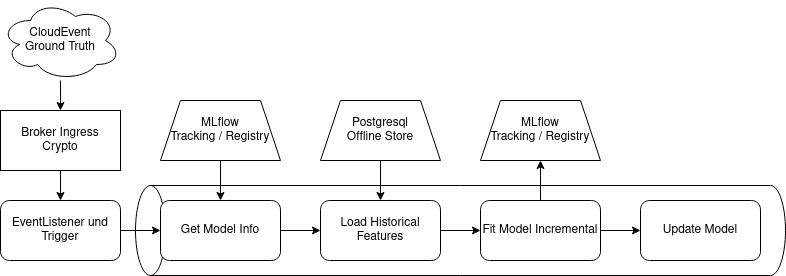

The diagram above was exported from draw.io. Its source (the exported page's mxGraphModel, read from the mxfile embedded in the PNG):
<mxGraphModel dx="1422" dy="1867" grid="1" gridSize="10" guides="1" tooltips="1" connect="1" arrows="1" fold="1" page="1" pageScale="1" pageWidth="850" pageHeight="1100" math="0" shadow="0">
  <root>
    <mxCell id="0" />
    <mxCell id="1" parent="0" />
    <mxCell id="QgDeOFjIbadbLpb5Emgt-20" value="" style="shape=cylinder3;whiteSpace=wrap;html=1;boundedLbl=1;backgroundOutline=1;size=15;rotation=-90;" vertex="1" parent="1">
      <mxGeometry x="455" y="-1180" width="90" height="650" as="geometry" />
    </mxCell>
    <mxCell id="QgDeOFjIbadbLpb5Emgt-3" value="" style="edgeStyle=orthogonalEdgeStyle;rounded=0;orthogonalLoop=1;jettySize=auto;html=1;" edge="1" parent="1" source="QgDeOFjIbadbLpb5Emgt-1" target="QgDeOFjIbadbLpb5Emgt-2">
      <mxGeometry relative="1" as="geometry" />
    </mxCell>
    <mxCell id="QgDeOFjIbadbLpb5Emgt-1" value="Load Historical Features" style="rounded=1;whiteSpace=wrap;html=1;" vertex="1" parent="1">
      <mxGeometry x="360" y="-885" width="120" height="60" as="geometry" />
    </mxCell>
    <mxCell id="QgDeOFjIbadbLpb5Emgt-5" value="" style="edgeStyle=orthogonalEdgeStyle;rounded=0;orthogonalLoop=1;jettySize=auto;html=1;" edge="1" parent="1" source="QgDeOFjIbadbLpb5Emgt-2" target="QgDeOFjIbadbLpb5Emgt-4">
      <mxGeometry relative="1" as="geometry" />
    </mxCell>
    <mxCell id="QgDeOFjIbadbLpb5Emgt-17" value="" style="edgeStyle=orthogonalEdgeStyle;rounded=0;orthogonalLoop=1;jettySize=auto;html=1;" edge="1" parent="1" source="QgDeOFjIbadbLpb5Emgt-2" target="QgDeOFjIbadbLpb5Emgt-16">
      <mxGeometry relative="1" as="geometry" />
    </mxCell>
    <mxCell id="QgDeOFjIbadbLpb5Emgt-2" value="Fit Model Incremental" style="whiteSpace=wrap;html=1;rounded=1;" vertex="1" parent="1">
      <mxGeometry x="520" y="-885" width="120" height="60" as="geometry" />
    </mxCell>
    <mxCell id="QgDeOFjIbadbLpb5Emgt-4" value="Update Model" style="whiteSpace=wrap;html=1;rounded=1;" vertex="1" parent="1">
      <mxGeometry x="680" y="-885" width="120" height="60" as="geometry" />
    </mxCell>
    <mxCell id="QgDeOFjIbadbLpb5Emgt-9" value="" style="edgeStyle=orthogonalEdgeStyle;rounded=0;orthogonalLoop=1;jettySize=auto;html=1;" edge="1" parent="1" source="QgDeOFjIbadbLpb5Emgt-8" target="QgDeOFjIbadbLpb5Emgt-1">
      <mxGeometry relative="1" as="geometry" />
    </mxCell>
    <mxCell id="QgDeOFjIbadbLpb5Emgt-8" value="Get Model Info" style="rounded=1;whiteSpace=wrap;html=1;" vertex="1" parent="1">
      <mxGeometry x="200" y="-885" width="120" height="60" as="geometry" />
    </mxCell>
    <mxCell id="QgDeOFjIbadbLpb5Emgt-11" value="" style="edgeStyle=orthogonalEdgeStyle;rounded=0;orthogonalLoop=1;jettySize=auto;html=1;" edge="1" parent="1" source="QgDeOFjIbadbLpb5Emgt-10" target="QgDeOFjIbadbLpb5Emgt-1">
      <mxGeometry relative="1" as="geometry" />
    </mxCell>
    <mxCell id="QgDeOFjIbadbLpb5Emgt-10" value="&lt;div&gt;Postgresql&lt;/div&gt;&lt;div&gt;Offline Store&lt;br&gt;&lt;/div&gt;" style="shape=trapezoid;perimeter=trapezoidPerimeter;whiteSpace=wrap;html=1;fixedSize=1;" vertex="1" parent="1">
      <mxGeometry x="360" y="-985" width="120" height="60" as="geometry" />
    </mxCell>
    <mxCell id="QgDeOFjIbadbLpb5Emgt-13" value="" style="edgeStyle=orthogonalEdgeStyle;rounded=0;orthogonalLoop=1;jettySize=auto;html=1;" edge="1" parent="1" source="QgDeOFjIbadbLpb5Emgt-12" target="QgDeOFjIbadbLpb5Emgt-8">
      <mxGeometry relative="1" as="geometry" />
    </mxCell>
    <mxCell id="QgDeOFjIbadbLpb5Emgt-12" value="&lt;div&gt;MLflow&lt;/div&gt;&lt;div&gt;Tracking / Registry&lt;/div&gt;" style="shape=trapezoid;perimeter=trapezoidPerimeter;whiteSpace=wrap;html=1;fixedSize=1;" vertex="1" parent="1">
      <mxGeometry x="200" y="-985" width="120" height="60" as="geometry" />
    </mxCell>
    <mxCell id="QgDeOFjIbadbLpb5Emgt-16" value="&lt;div&gt;MLflow&lt;/div&gt;&lt;div&gt;Tracking / Registry&lt;br&gt;&lt;/div&gt;" style="shape=trapezoid;perimeter=trapezoidPerimeter;whiteSpace=wrap;html=1;fixedSize=1;" vertex="1" parent="1">
      <mxGeometry x="520" y="-985" width="120" height="60" as="geometry" />
    </mxCell>
    <mxCell id="QgDeOFjIbadbLpb5Emgt-19" value="" style="edgeStyle=orthogonalEdgeStyle;rounded=0;orthogonalLoop=1;jettySize=auto;html=1;" edge="1" parent="1" source="QgDeOFjIbadbLpb5Emgt-18" target="QgDeOFjIbadbLpb5Emgt-8">
      <mxGeometry relative="1" as="geometry" />
    </mxCell>
    <mxCell id="QgDeOFjIbadbLpb5Emgt-18" value="EventListener und Trigger" style="rounded=1;whiteSpace=wrap;html=1;" vertex="1" parent="1">
      <mxGeometry x="40" y="-885" width="120" height="60" as="geometry" />
    </mxCell>
    <mxCell id="QgDeOFjIbadbLpb5Emgt-23" value="" style="edgeStyle=orthogonalEdgeStyle;rounded=0;orthogonalLoop=1;jettySize=auto;html=1;" edge="1" parent="1" source="QgDeOFjIbadbLpb5Emgt-21" target="QgDeOFjIbadbLpb5Emgt-22">
      <mxGeometry relative="1" as="geometry" />
    </mxCell>
    <mxCell id="QgDeOFjIbadbLpb5Emgt-21" value="&lt;div&gt;CloudEvent&lt;/div&gt;&lt;div&gt;Ground Truth&lt;br&gt;&lt;/div&gt;" style="ellipse;shape=cloud;whiteSpace=wrap;html=1;" vertex="1" parent="1">
      <mxGeometry x="40" y="-1085" width="120" height="80" as="geometry" />
    </mxCell>
    <mxCell id="QgDeOFjIbadbLpb5Emgt-24" value="" style="edgeStyle=orthogonalEdgeStyle;rounded=0;orthogonalLoop=1;jettySize=auto;html=1;" edge="1" parent="1" source="QgDeOFjIbadbLpb5Emgt-22" target="QgDeOFjIbadbLpb5Emgt-18">
      <mxGeometry relative="1" as="geometry" />
    </mxCell>
    <mxCell id="QgDeOFjIbadbLpb5Emgt-22" value="&lt;div&gt;Broker Ingress&lt;/div&gt;&lt;div&gt;Crypto&lt;br&gt;&lt;/div&gt;" style="rounded=0;whiteSpace=wrap;html=1;" vertex="1" parent="1">
      <mxGeometry x="40" y="-975" width="120" height="60" as="geometry" />
    </mxCell>
  </root>
</mxGraphModel>